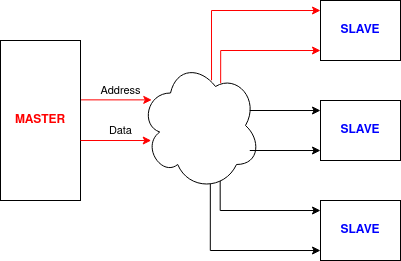

The diagram above was exported from draw.io. Its source (the exported page's mxGraphModel, read from the mxfile embedded in the PNG):
<mxGraphModel dx="553" dy="326" grid="1" gridSize="10" guides="1" tooltips="1" connect="1" arrows="1" fold="1" page="1" pageScale="1" pageWidth="850" pageHeight="1100" math="0" shadow="0">
  <root>
    <mxCell id="0" />
    <mxCell id="1" parent="0" />
    <mxCell id="bIsdeDe9vawsgAcU39mb-8" value="Address" style="edgeStyle=orthogonalEdgeStyle;rounded=0;orthogonalLoop=1;jettySize=auto;html=1;exitX=1.007;exitY=0.371;exitDx=0;exitDy=0;exitPerimeter=0;entryX=0.094;entryY=0.303;entryDx=0;entryDy=0;entryPerimeter=0;strokeColor=#FF0000;" edge="1" parent="1" source="bIsdeDe9vawsgAcU39mb-1" target="bIsdeDe9vawsgAcU39mb-2">
      <mxGeometry x="0.1153" y="9" relative="1" as="geometry">
        <mxPoint as="offset" />
      </mxGeometry>
    </mxCell>
    <mxCell id="bIsdeDe9vawsgAcU39mb-1" value="&lt;font color=&quot;#FF0000&quot;&gt;&lt;b&gt;MASTER&lt;/b&gt;&lt;/font&gt;" style="rounded=0;whiteSpace=wrap;html=1;" vertex="1" parent="1">
      <mxGeometry x="80" y="120" width="80" height="160" as="geometry" />
    </mxCell>
    <mxCell id="bIsdeDe9vawsgAcU39mb-2" value="&lt;b&gt;&lt;br&gt;&lt;/b&gt;" style="ellipse;shape=cloud;whiteSpace=wrap;html=1;" vertex="1" parent="1">
      <mxGeometry x="220" y="140" width="120" height="130" as="geometry" />
    </mxCell>
    <mxCell id="bIsdeDe9vawsgAcU39mb-3" value="&lt;font color=&quot;#0000FF&quot;&gt;&lt;b&gt;SLAVE&lt;/b&gt;&lt;/font&gt;" style="rounded=0;whiteSpace=wrap;html=1;" vertex="1" parent="1">
      <mxGeometry x="400" y="280" width="80" height="60" as="geometry" />
    </mxCell>
    <mxCell id="bIsdeDe9vawsgAcU39mb-5" value="&lt;font color=&quot;#0000FF&quot;&gt;&lt;b&gt;SLAVE&lt;/b&gt;&lt;/font&gt;" style="rounded=0;whiteSpace=wrap;html=1;" vertex="1" parent="1">
      <mxGeometry x="400" y="80" width="80" height="60" as="geometry" />
    </mxCell>
    <mxCell id="bIsdeDe9vawsgAcU39mb-6" value="&lt;font color=&quot;#0000FF&quot;&gt;&lt;b&gt;SLAVE&lt;/b&gt;&lt;/font&gt;" style="rounded=0;whiteSpace=wrap;html=1;" vertex="1" parent="1">
      <mxGeometry x="400" y="180" width="80" height="60" as="geometry" />
    </mxCell>
    <mxCell id="bIsdeDe9vawsgAcU39mb-10" value="Data" style="edgeStyle=orthogonalEdgeStyle;rounded=0;orthogonalLoop=1;jettySize=auto;html=1;exitX=1.007;exitY=0.371;exitDx=0;exitDy=0;exitPerimeter=0;entryX=0.094;entryY=0.303;entryDx=0;entryDy=0;entryPerimeter=0;strokeColor=#FF0000;" edge="1" parent="1">
      <mxGeometry x="0.1311" y="10" relative="1" as="geometry">
        <mxPoint x="160" y="220" as="sourcePoint" />
        <mxPoint x="230.72000000000003" y="220.02999999999997" as="targetPoint" />
        <mxPoint as="offset" />
      </mxGeometry>
    </mxCell>
    <mxCell id="bIsdeDe9vawsgAcU39mb-11" style="edgeStyle=orthogonalEdgeStyle;rounded=0;orthogonalLoop=1;jettySize=auto;html=1;exitX=0.592;exitY=0.152;exitDx=0;exitDy=0;exitPerimeter=0;entryX=0.094;entryY=0.303;entryDx=0;entryDy=0;entryPerimeter=0;strokeColor=#FF0000;" edge="1" parent="1" source="bIsdeDe9vawsgAcU39mb-2">
      <mxGeometry relative="1" as="geometry">
        <mxPoint x="329.2800000000001" y="90.00000000000001" as="sourcePoint" />
        <mxPoint x="400" y="90.02999999999999" as="targetPoint" />
        <Array as="points">
          <mxPoint x="291" y="90" />
        </Array>
      </mxGeometry>
    </mxCell>
    <mxCell id="bIsdeDe9vawsgAcU39mb-12" style="edgeStyle=orthogonalEdgeStyle;rounded=0;orthogonalLoop=1;jettySize=auto;html=1;exitX=0.668;exitY=0.174;exitDx=0;exitDy=0;exitPerimeter=0;entryX=0.094;entryY=0.303;entryDx=0;entryDy=0;entryPerimeter=0;strokeColor=#FF0000;" edge="1" parent="1" source="bIsdeDe9vawsgAcU39mb-2">
      <mxGeometry relative="1" as="geometry">
        <mxPoint x="329.2800000000001" y="130" as="sourcePoint" />
        <mxPoint x="400" y="130.02999999999997" as="targetPoint" />
        <Array as="points">
          <mxPoint x="300" y="130" />
        </Array>
      </mxGeometry>
    </mxCell>
    <mxCell id="bIsdeDe9vawsgAcU39mb-13" style="edgeStyle=orthogonalEdgeStyle;rounded=0;orthogonalLoop=1;jettySize=auto;html=1;exitX=1.007;exitY=0.371;exitDx=0;exitDy=0;exitPerimeter=0;entryX=0.094;entryY=0.303;entryDx=0;entryDy=0;entryPerimeter=0;" edge="1" parent="1">
      <mxGeometry relative="1" as="geometry">
        <mxPoint x="329.2800000000001" y="190" as="sourcePoint" />
        <mxPoint x="400" y="190.02999999999997" as="targetPoint" />
      </mxGeometry>
    </mxCell>
    <mxCell id="bIsdeDe9vawsgAcU39mb-14" style="edgeStyle=orthogonalEdgeStyle;rounded=0;orthogonalLoop=1;jettySize=auto;html=1;exitX=1.007;exitY=0.371;exitDx=0;exitDy=0;exitPerimeter=0;entryX=0.094;entryY=0.303;entryDx=0;entryDy=0;entryPerimeter=0;" edge="1" parent="1">
      <mxGeometry relative="1" as="geometry">
        <mxPoint x="329.2800000000001" y="230" as="sourcePoint" />
        <mxPoint x="400" y="230.02999999999997" as="targetPoint" />
      </mxGeometry>
    </mxCell>
    <mxCell id="bIsdeDe9vawsgAcU39mb-15" style="edgeStyle=orthogonalEdgeStyle;rounded=0;orthogonalLoop=1;jettySize=auto;html=1;exitX=0.664;exitY=0.925;exitDx=0;exitDy=0;exitPerimeter=0;entryX=0.094;entryY=0.303;entryDx=0;entryDy=0;entryPerimeter=0;" edge="1" parent="1" source="bIsdeDe9vawsgAcU39mb-2">
      <mxGeometry relative="1" as="geometry">
        <mxPoint x="329.2800000000001" y="290" as="sourcePoint" />
        <mxPoint x="400" y="290.03" as="targetPoint" />
        <Array as="points">
          <mxPoint x="300" y="290" />
        </Array>
      </mxGeometry>
    </mxCell>
    <mxCell id="bIsdeDe9vawsgAcU39mb-16" style="edgeStyle=orthogonalEdgeStyle;rounded=0;orthogonalLoop=1;jettySize=auto;html=1;exitX=0.582;exitY=0.95;exitDx=0;exitDy=0;exitPerimeter=0;entryX=0.094;entryY=0.303;entryDx=0;entryDy=0;entryPerimeter=0;" edge="1" parent="1" source="bIsdeDe9vawsgAcU39mb-2">
      <mxGeometry relative="1" as="geometry">
        <mxPoint x="329.2800000000001" y="330" as="sourcePoint" />
        <mxPoint x="400" y="330.03" as="targetPoint" />
        <Array as="points">
          <mxPoint x="290" y="330" />
        </Array>
      </mxGeometry>
    </mxCell>
  </root>
</mxGraphModel>